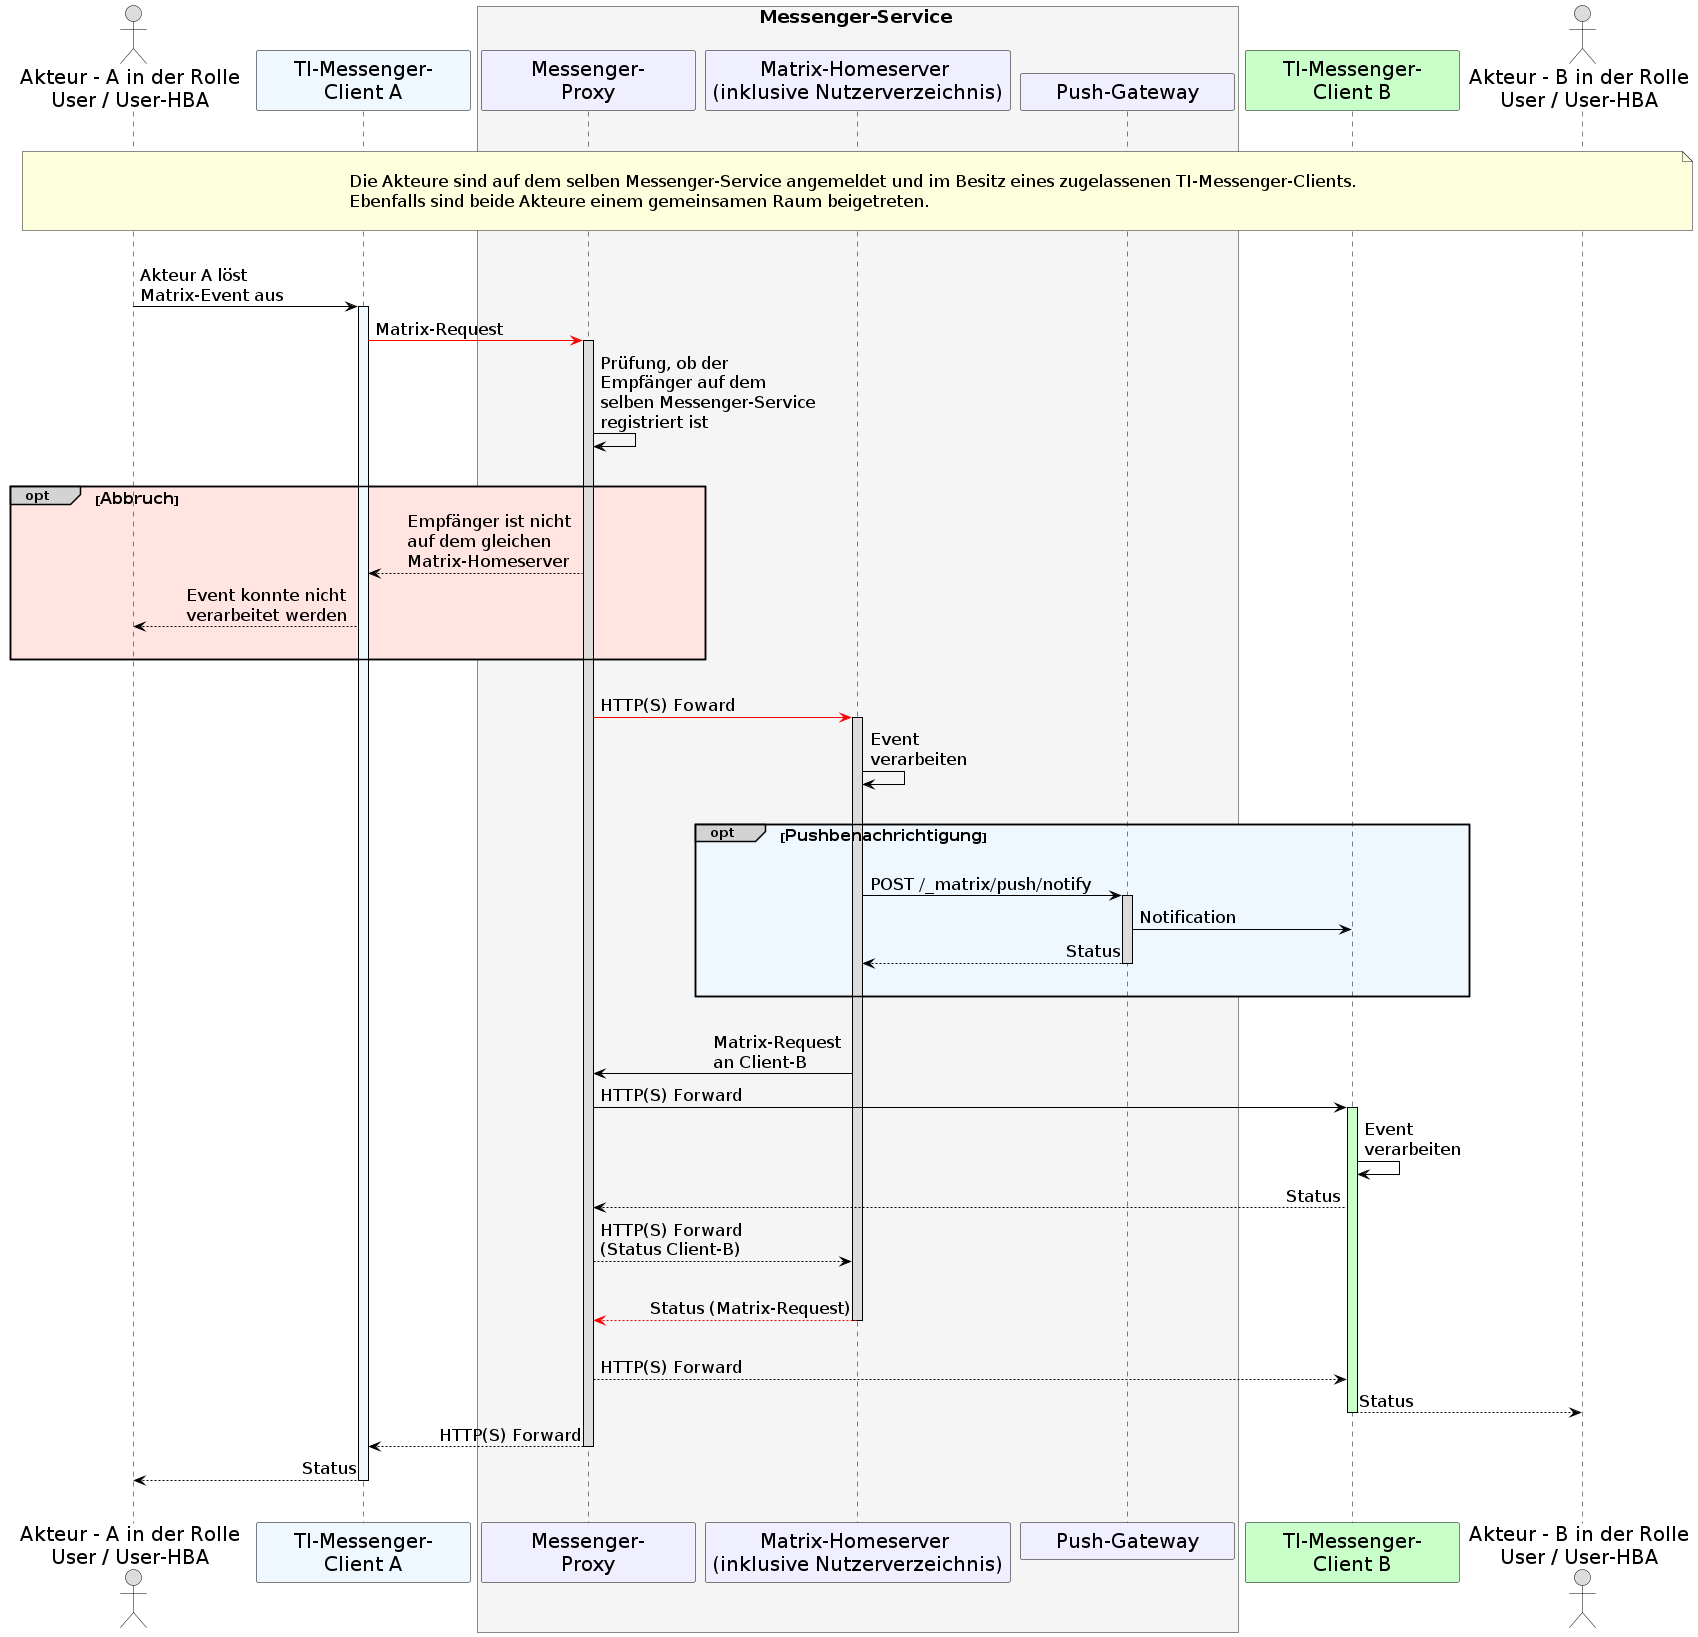

The diagram above was rendered by PlantUML. Its source (embedded in the PNG):
@startuml
skinparam sequenceMessageAlign direction
skinparam minClassWidth 200
skinparam BoxPadding 1
skinparam sequenceReferenceHeaderBackgroundColor palegreen
scale max 2048 width

skinparam sequence {
ArrowColor black
ArrowFontSize 17
ActorBorderColor black
LifeLineBorderColor black
LifeLineBackgroundColor Gainsboro

ParticipantBorderColor Motivation
ParticipantBackgroundColor Motivation
ParticipantFontName Impact
ParticipantFontSize 20
ParticipantFontColor black
ParticipantBorderColor Black
ParticipantBackgroundColor MOTIVATION

ActorBackgroundColor Gainsboro
ActorFontColor black
ActorFontSize 20
ActorFontName Aapex
}
    actor U1 as "Akteur - A in der Rolle\nUser / User-HBA"
    participant C1 as "TI-Messenger-\nClient A" #AliceBlue
    box <size:18>Messenger-Service</size> #WhiteSmoke
      participant MP as "Messenger-\nProxy"
      participant MH as "Matrix-Homeserver \n(inklusive Nutzerverzeichnis)"
      participant PG as "Push-Gateway"
    end box
    participant C2 as "TI-Messenger-\nClient B" #TECHNOLOGY
    actor U2 as "Akteur - B in der Rolle\nUser / User-HBA"
    
|||
note over U1, U2: \n<size:17>Die Akteure sind auf dem selben Messenger-Service angemeldet und im Besitz eines zugelassenen TI-Messenger-Clients.</size>\n<size:17>Ebenfalls sind beide Akteure einem gemeinsamen Raum beigetreten.</size>\n
|||

    U1->C1: Akteur A löst \nMatrix-Event aus
      activate C1 #AliceBlue
    C1-[#red]>MP: Matrix-Request
      activate MP
    MP->MP: Prüfung, ob der \nEmpfänger auf dem \nselben Messenger-Service \nregistriert ist
    
    |||
    opt#LightGrey #MistyRose <size:16>Abbruch</size>
      MP-->C1: Empfänger ist nicht \nauf dem gleichen \nMatrix-Homeserver
      C1-->U1: Event konnte nicht \nverarbeitet werden
    |||
    end
    
    |||
    MP-[#red]>MH: HTTP(S) Foward
      activate MH
    MH->MH: Event \nverarbeiten
    
    |||
    opt#LightGrey #AliceBlue <size:16>Pushbenachrichtigung</size>
    |||
    MH->PG: POST /_matrix/push/notify
      activate PG
    PG->C2: Notification
    PG-->MH: Status
      deactivate PG
    |||
    end
    
    |||
    MH->MP: Matrix-Request \nan Client-B
    MP->C2: HTTP(S) Forward
      activate C2 #TECHNOLOGY
    C2->C2: Event \nverarbeiten
    C2-->MP: Status
    MP-->MH: HTTP(S) Forward \n(Status Client-B)
    |||
    MH-[#red]->MP: Status (Matrix-Request)
      deactivate MH
    |||
    MP-->C2: HTTP(S) Forward
    C2-->U2: Status
      deactivate C2
    MP-->C1: HTTP(S) Forward
      deactivate MP
    C1-->U1: Status
      deactivate C1
|||
@enduml